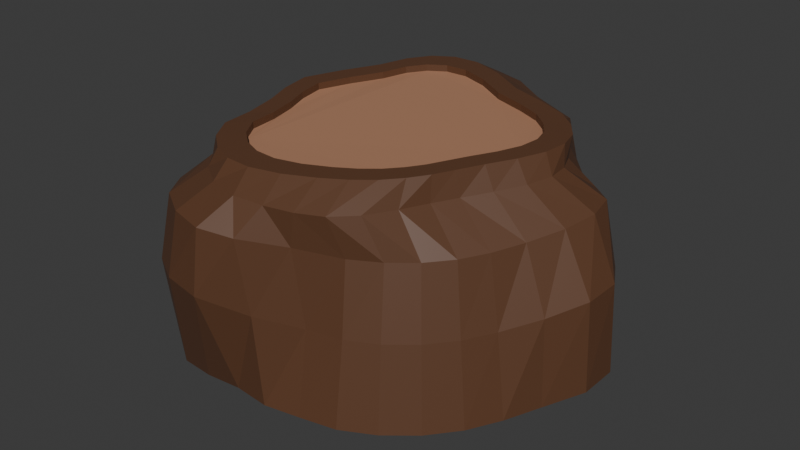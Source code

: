 # Source: treeStump.blend  (saved by Blender 4.5.90; exported with 4.5.12 LTS)
import bpy
from mathutils import Matrix  # noqa: F401  (used for matrix-valued properties, if any)

bpy.ops.wm.read_factory_settings(use_empty=True)
scene = bpy.context.scene
scene.name = 'Scene'

# ---- collections
col_collection = bpy.data.collections.new('Collection'); scene.collection.children.link(col_collection)

# ---- materials (node trees are filled in below, after node groups)
mat_material_001 = bpy.data.materials.new('Material.001')
mat_material_002 = bpy.data.materials.new('Material.002')

# ---- material node trees
mat_material_001.use_nodes = True; mat_material_001.node_tree.nodes.clear()
_N = mat_material_001.node_tree.nodes; _L = mat_material_001.node_tree.links
n0 = _N.new('ShaderNodeBsdfPrincipled'); n0.name = 'Principled BSDF'; n0.location = (-200, 100)
n0.inputs[0].default_value = (0.114, 0.04913, 0.02367, 1.0)
n1 = _N.new('ShaderNodeOutputMaterial'); n1.name = 'Material Output'; n1.location = (200, 100)
_L.new(n0.outputs[0], n1.inputs[0])
n1.is_active_output = True
mat_material_002.use_nodes = True; mat_material_002.node_tree.nodes.clear()
_N = mat_material_002.node_tree.nodes; _L = mat_material_002.node_tree.links
n0 = _N.new('ShaderNodeBsdfPrincipled'); n0.name = 'Principled BSDF'; n0.location = (-200, 100)
n0.inputs[0].default_value = (0.4458, 0.2249, 0.1315, 1.0)
n1 = _N.new('ShaderNodeOutputMaterial'); n1.name = 'Material Output'; n1.location = (200, 100)
_L.new(n0.outputs[0], n1.inputs[0])
n1.is_active_output = True

# ---- world
world_world = bpy.data.worlds.new('World'); scene.world = world_world
world_world.use_nodes = True; world_world.node_tree.nodes.clear()
_N = world_world.node_tree.nodes; _L = world_world.node_tree.links
n0 = _N.new('ShaderNodeOutputWorld'); n0.name = 'World Output'; n0.location = (200, 100)
n1 = _N.new('ShaderNodeBackground'); n1.name = 'Background'; n1.location = (-200, 100)
n1.inputs[0].default_value = (0.05088, 0.05088, 0.05088, 1.0)
_L.new(n1.outputs[0], n0.inputs[0])
n0.is_active_output = True
world_world.color = (0.05088, 0.05088, 0.05088)
world_world.sun_shadow_jitter_overblur = 0.0

# ---- meshes
me_cylinder = bpy.data.meshes.new('Cylinder')
me_cylinder.from_pydata([(0.1904, 2.383, 1.027), (0.01471, 2.158, 1.328), (0.6156, 2.336, 0.959), (0.4188, 1.915, 1.297), (0.838, 1.985, 0.8683), (0.8768, 1.627, 1.251), (1.127, 1.664, 0.8233), (1.225, 1.331, 1.234), (1.424, 1.322, 0.822), (1.412, 1.033, 1.233), (1.746, 1.048, 0.8697), (1.549, 0.7732, 1.24), (2.014, 0.7943, 0.9115), (1.648, 0.5363, 1.245), (2.083, 0.4522, 0.9015), (1.669, 0.2873, 1.242), (1.991, 0.06713, 0.859), (1.574, -0.002612, 1.228), (1.808, -0.3242, 0.8076), (1.397, -0.3073, 1.209), (1.646, -0.6707, 0.7858), (1.21, -0.5921, 1.194), (1.483, -0.9736, 0.7851), (1.07, -0.8663, 1.195), (1.265, -1.239, 0.7851), (0.9479, -1.185, 1.211), (1.0, -1.456, 0.7851), (0.795, -1.533, 1.234), (0.6919, -1.647, 0.7946), (0.5818, -1.779, 1.248), (0.2368, -1.898, 0.8616), (0.3089, -1.914, 1.254), (-0.1524, -2.248, 0.9672), (8.456e-07, -2.002, 1.265), (-0.5042, -2.389, 1.023), (-0.3389, -2.05, 1.281), (-0.91, -2.29, 1.034), (-0.7123, -1.961, 1.285), (-1.292, -2.052, 1.022), (-1.023, -1.754, 1.279), (-1.552, -1.695, 0.9802), (-1.24, -1.497, 1.273), (-1.558, -1.18, 0.8908), (-1.352, -1.135, 1.259), (-1.757, -0.6635, 0.8558), (-1.551, -0.7111, 1.254), (-2.134, -0.3101, 0.9212), (-1.772, -0.3676, 1.263), (-2.186, 0.03243, 0.9322), (-1.788, -0.08871, 1.26), (-2.034, 0.3464, 0.8956), (-1.644, 0.1463, 1.246), (-1.724, 0.6862, 0.8376), (-1.372, 0.3716, 1.224), (-1.505, 1.153, 0.8507), (-1.131, 0.857, 1.234), (-1.435, 1.654, 0.9419), (-1.015, 1.558, 1.291), (-1.198, 2.084, 1.013), (-0.8567, 1.948, 1.324), (-0.7032, 2.225, 1.04), (-0.6229, 2.161, 1.34), (-0.2783, 2.399, 1.055), (-0.3304, 2.238, 1.342), (0.1468, 2.41, 0.2467), (0.6216, 2.43, 0.2762), (0.9117, 2.201, 0.2141), (1.081, 1.758, 0.07484), (1.36, 1.365, 0.01657), (1.771, 1.104, 0.0855), (2.174, 0.808, 0.1888), (2.381, 0.4313, 0.2309), (2.349, 0.02603, 0.1969), (2.099, -0.3791, 0.09812), (1.825, -0.7583, 0.02236), (1.635, -1.093, 0.01734), (1.394, -1.386, 0.01734), (1.101, -1.627, 0.01734), (0.7568, -1.787, 0.009457), (0.3515, -1.86, -0.005142), (-0.05628, -2.185, 0.1312), (-0.551, -2.452, 0.2845), (-0.9806, -2.399, 0.3216), (-1.35, -2.184, 0.3139), (-1.589, -1.765, 0.2285), (-1.481, -1.095, 0.004654), (-1.93, -0.7507, 0.1033), (-2.426, -0.4428, 0.27), (-2.522, -0.02654, 0.2977), (-2.256, 0.3395, 0.1913), (-1.765, 0.6451, 0.01407), (-1.729, 1.263, 0.1344), (-1.688, 1.807, 0.2797), (-1.43, 2.113, 0.3138), (-1.039, 2.277, 0.2953), (-0.4671, 2.278, 0.2143), (0.808, 1.423, 1.47), (1.13, 1.289, 1.461), (1.033, -0.8031, 1.459), (0.8988, -1.014, 1.459), (-1.224, -1.453, 1.462), (-1.411, -1.161, 1.461), (-1.048, 1.823, 1.494), (-0.7981, 1.96, 1.499), (1.561, 0.3249, 1.462), (1.439, 0.01166, 1.461), (-0.0571, -1.697, 1.463), (-0.4091, -1.781, 1.462), (-1.724, 0.3388, 1.475), (-1.563, 0.7857, 1.474), (1.359, 1.097, 1.458), (0.7308, -1.215, 1.46), (-1.452, -0.7792, 1.457), (-0.4793, 1.965, 1.502), (1.276, -0.2944, 1.459), (-0.7169, -1.758, 1.461), (-1.342, 1.226, 1.478), (1.52, 0.8773, 1.46), (0.5247, -1.388, 1.462), (-1.54, -0.3735, 1.463), (-0.07445, 1.816, 1.5), (0.3597, 1.556, 1.488), (1.14, -0.5744, 1.458), (-0.982, -1.648, 1.461), (-1.228, 1.579, 1.486), (1.591, 0.6188, 1.462), (0.2709, -1.544, 1.463), (-1.658, -0.03315, 1.472), (0.6655, 1.208, 1.302), (0.9361, 1.095, 1.293), (0.8542, -0.6609, 1.292), (0.7417, -0.8383, 1.292), (-1.04, -1.206, 1.295), (-1.197, -0.9612, 1.294), (-0.8918, 1.543, 1.321), (-0.6825, 1.658, 1.326), (1.298, 0.2858, 1.295), (1.195, 0.02289, 1.294), (-0.06056, -1.411, 1.295), (-0.356, -1.482, 1.295), (-1.46, 0.2974, 1.306), (-1.324, 0.6726, 1.305), (1.128, 0.934, 1.292), (0.6007, -1.007, 1.293), (-1.232, -0.6409, 1.291), (-0.4149, 1.662, 1.328), (1.059, -0.234, 1.292), (-0.6144, -1.463, 1.294), (-1.139, 1.042, 1.308), (1.263, 0.7494, 1.293), (0.4278, -1.152, 1.295), (-1.305, -0.3004, 1.296), (-0.07513, 1.538, 1.326), (0.2892, 1.319, 1.316), (0.9444, -0.469, 1.292), (-0.8368, -1.37, 1.294), (-1.043, 1.339, 1.315), (1.322, 0.5325, 1.295), (0.2147, -1.283, 1.296), (-1.404, -0.01473, 1.303), (0.1266, 2.533, -0.8233), (0.5416, 2.519, -0.8076), (0.9175, 2.256, -0.8354), (1.292, 1.926, -0.8589), (1.609, 1.644, -0.8642), (1.803, 1.216, -0.8955), (2.142, 0.8678, -0.8612), (2.41, 0.4738, -0.8258), (2.397, 0.02138, -0.8403), (2.158, -0.4176, -0.8895), (1.978, -0.8192, -0.9041), (1.78, -1.189, -0.9041), (1.514, -1.514, -0.9041), (1.189, -1.78, -0.9041), (0.8176, -1.974, -0.9049), (0.4002, -2.055, -0.913), (-7.007e-08, -2.141, -0.9041), (-0.419, -2.103, -0.9055), (-0.8878, -2.093, -0.9591), (-1.348, -2.01, -1.019), (-1.598, -1.628, -0.9624), (-1.748, -1.165, -0.9063), (-1.928, -0.7803, -0.9076), (-2.133, -0.4175, -0.8958), (-2.4, -0.005686, -0.8547), (-2.495, 0.4902, -0.809), (-2.22, 0.8772, -0.8424), (-1.723, 1.159, -0.9097), (-1.518, 1.543, -0.8942), (-1.315, 2.005, -0.8404), (-0.9724, 2.338, -0.8075), (-0.4839, 2.475, -0.8146), (-1.402, -0.02189, 1.476), (0.217, -1.29, 1.469), (1.325, 0.5253, 1.468), (-1.041, 1.331, 1.489), (-0.8345, -1.377, 1.468), (0.9467, -0.4762, 1.465), (0.2915, 1.312, 1.49), (-0.07286, 1.53, 1.5), (-1.303, -0.3075, 1.469), (0.43, -1.159, 1.468), (1.265, 0.7423, 1.467), (-1.137, 1.035, 1.481), (-0.6121, -1.47, 1.468), (1.061, -0.2411, 1.466), (-0.4126, 1.655, 1.502), (-1.229, -0.648, 1.464), (0.603, -1.014, 1.467), (1.13, 0.9269, 1.465), (-1.322, 0.6654, 1.478), (-1.458, 0.2903, 1.479), (-0.3538, -1.489, 1.468), (-0.0583, -1.418, 1.469), (1.197, 0.01572, 1.467), (1.3, 0.2787, 1.468), (-0.6802, 1.651, 1.5), (-0.8896, 1.536, 1.495), (-1.195, -0.9683, 1.467), (-1.038, -1.213, 1.468), (0.744, -0.8454, 1.466), (0.8564, -0.6681, 1.465), (0.9384, 1.088, 1.467), (0.6678, 1.201, 1.475), (-1.403, -0.01863, 1.397), (-1.459, 0.2935, 1.4), (-1.042, 1.335, 1.41), (-0.8906, 1.54, 1.416), (-0.8356, -1.374, 1.389), (-1.039, -1.21, 1.389), (0.2904, 1.315, 1.411), (0.6667, 1.204, 1.396), (0.429, -1.156, 1.389), (0.216, -1.287, 1.39), (1.324, 0.5286, 1.389), (1.299, 0.2819, 1.39), (0.8554, -0.6648, 1.386), (0.7429, -0.8422, 1.387), (-0.05933, -1.415, 1.39), (-0.6131, -1.467, 1.389), (1.06, -0.2379, 1.387), (0.9456, -0.4729, 1.386), (-0.07389, 1.534, 1.421), (0.602, -1.011, 1.388), (-1.138, 1.038, 1.402), (-1.304, -0.3043, 1.39), (1.264, 0.7455, 1.388), (-0.3548, -1.486, 1.389), (1.196, 0.01898, 1.388), (-0.6813, 1.654, 1.421), (-0.4136, 1.658, 1.423), (-1.196, -0.9651, 1.388), (-1.23, -0.6448, 1.385), (1.129, 0.9301, 1.386), (-1.323, 0.6687, 1.399), (0.9374, 1.091, 1.388), (-1.403, -0.01863, 1.397), (-1.459, 0.2935, 1.4), (-1.042, 1.335, 1.41), (-0.8906, 1.54, 1.416), (-0.8356, -1.374, 1.389), (-1.039, -1.21, 1.389), (0.2904, 1.315, 1.411), (0.6667, 1.204, 1.396), (0.429, -1.156, 1.389), (0.216, -1.287, 1.39), (1.324, 0.5286, 1.389), (1.299, 0.2819, 1.39), (0.8554, -0.6648, 1.386), (0.7429, -0.8422, 1.387), (-0.05933, -1.415, 1.39), (-0.6131, -1.467, 1.389), (1.06, -0.2379, 1.387), (0.9456, -0.4729, 1.386), (-0.07389, 1.534, 1.421), (0.602, -1.011, 1.388), (-1.138, 1.038, 1.402), (-1.304, -0.3043, 1.39), (1.264, 0.7455, 1.388), (-0.3548, -1.486, 1.389), (1.196, 0.01898, 1.388), (-0.6813, 1.654, 1.421), (-0.4136, 1.658, 1.423), (-1.196, -0.9651, 1.388), (-1.23, -0.6448, 1.385), (1.129, 0.9301, 1.386), (-1.323, 0.6687, 1.399), (0.9374, 1.091, 1.388)], [], [(0, 1, 3, 2), (2, 3, 5, 4), (4, 5, 7, 6), (6, 7, 9, 8), (8, 9, 11, 10), (10, 11, 13, 12), (12, 13, 15, 14), (14, 15, 17, 16), (16, 17, 19, 18), (18, 19, 21, 20), (20, 21, 23, 22), (22, 23, 25, 24), (24, 25, 27, 26), (26, 27, 29, 28), (28, 29, 31, 30), (30, 31, 33, 32), (32, 33, 35, 34), (34, 35, 37, 36), (36, 37, 39, 38), (38, 39, 41, 40), (40, 41, 43, 42), (42, 43, 45, 44), (44, 45, 47, 46), (46, 47, 49, 48), (48, 49, 51, 50), (50, 51, 53, 52), (52, 53, 55, 54), (54, 55, 57, 56), (56, 57, 59, 58), (58, 59, 61, 60), (60, 61, 63, 62), (62, 63, 1, 0), (14, 16, 72, 71), (67, 68, 164, 163), (32, 34, 81, 80), (50, 52, 90, 89), (6, 8, 68, 67), (24, 26, 77, 76), (42, 44, 86, 85), (60, 62, 95, 94), (16, 18, 73, 72), (34, 36, 82, 81), (52, 54, 91, 90), (8, 10, 69, 68), (26, 28, 78, 77), (44, 46, 87, 86), (0, 2, 65, 64), (62, 0, 64, 95), (18, 20, 74, 73), (36, 38, 83, 82), (54, 56, 92, 91), (10, 12, 70, 69), (28, 30, 79, 78), (46, 48, 88, 87), (2, 4, 66, 65), (20, 22, 75, 74), (38, 40, 84, 83), (56, 58, 93, 92), (12, 14, 71, 70), (30, 32, 80, 79), (48, 50, 89, 88), (4, 6, 67, 66), (22, 24, 76, 75), (40, 42, 85, 84), (58, 60, 94, 93), (51, 49, 127, 108), (33, 31, 126, 106), (15, 13, 125, 104), (59, 57, 124, 102), (41, 39, 123, 100), (23, 21, 122, 98), (5, 3, 121, 96), (49, 47, 119, 127), (31, 29, 118, 126), (13, 11, 117, 125), (57, 55, 116, 124), (39, 37, 115, 123), (21, 19, 114, 122), (1, 63, 113, 120), (3, 1, 120, 121), (47, 45, 112, 119), (29, 27, 111, 118), (11, 9, 110, 117), (55, 53, 109, 116), (37, 35, 107, 115), (19, 17, 105, 114), (63, 61, 103, 113), (45, 43, 101, 112), (27, 25, 99, 111), (9, 7, 97, 110), (53, 51, 108, 109), (35, 33, 106, 107), (17, 15, 104, 105), (61, 59, 102, 103), (43, 41, 100, 101), (25, 23, 98, 99), (7, 5, 96, 97), (213, 193, 158, 138), (214, 215, 136, 137), (199, 206, 145, 152), (220, 221, 130, 131), (210, 211, 140, 141), (209, 222, 129, 142), (198, 199, 152, 153), (211, 192, 159, 140), (212, 213, 138, 139), (197, 205, 146, 154), (196, 204, 147, 155), (195, 203, 148, 156), (217, 195, 156, 134), (203, 210, 141, 148), (218, 219, 132, 133), (223, 198, 153, 128), (202, 209, 142, 149), (219, 196, 155, 132), (222, 223, 128, 129), (192, 200, 151, 159), (221, 197, 154, 130), (205, 214, 137, 146), (204, 212, 139, 147), (206, 216, 135, 145), (201, 208, 143, 150), (194, 202, 149, 157), (122, 114, 205, 197), (193, 201, 150, 158), (134, 156, 226, 227), (207, 218, 133, 144), (110, 97, 222, 209), (216, 217, 134, 135), (112, 101, 218, 207), (109, 108, 211, 210), (124, 116, 203, 195), (123, 115, 204, 196), (96, 121, 198, 223), (111, 99, 220, 208), (126, 118, 201, 193), (125, 117, 202, 194), (115, 107, 212, 204), (127, 119, 200, 192), (114, 105, 214, 205), (113, 103, 216, 206), (98, 122, 197, 221), (200, 207, 144, 151), (118, 111, 208, 201), (100, 123, 196, 219), (116, 109, 210, 203), (97, 96, 223, 222), (101, 100, 219, 218), (99, 98, 221, 220), (102, 124, 195, 217), (117, 110, 209, 202), (119, 112, 207, 200), (215, 194, 157, 136), (108, 127, 192, 211), (103, 102, 217, 216), (106, 126, 193, 213), (104, 125, 194, 215), (208, 220, 131, 143), (120, 113, 206, 199), (121, 120, 199, 198), (105, 104, 215, 214), (160, 161, 162, 163, 164, 165, 166, 167, 168, 169, 170, 171, 172, 173, 174, 175, 176, 177, 178, 179, 180, 181, 182, 183, 184, 185, 186, 187, 188, 189, 190, 191), (94, 95, 191, 190), (81, 82, 178, 177), (68, 69, 165, 164), (95, 64, 160, 191), (82, 83, 179, 178), (69, 70, 166, 165), (83, 84, 180, 179), (70, 71, 167, 166), (84, 85, 181, 180), (71, 72, 168, 167), (85, 86, 182, 181), (72, 73, 169, 168), (86, 87, 183, 182), (73, 74, 170, 169), (87, 88, 184, 183), (74, 75, 171, 170), (88, 89, 185, 184), (75, 76, 172, 171), (89, 90, 186, 185), (76, 77, 173, 172), (90, 91, 187, 186), (77, 78, 174, 173), (64, 65, 161, 160), (91, 92, 188, 187), (78, 79, 175, 174), (65, 66, 162, 161), (92, 93, 189, 188), (79, 80, 176, 175), (66, 67, 163, 162), (93, 94, 190, 189), (80, 81, 177, 176), (107, 106, 213, 212), (135, 134, 227, 249), (130, 154, 241, 236), (132, 155, 228, 229), (157, 149, 246, 234), (128, 153, 230, 231), (147, 139, 247, 239), (158, 150, 232, 233), (146, 137, 248, 240), (136, 157, 234, 235), (145, 135, 249, 250), (131, 130, 236, 237), (137, 136, 235, 248), (144, 133, 251, 252), (141, 140, 225, 254), (149, 142, 253, 246), (138, 158, 233, 238), (133, 132, 229, 251), (148, 141, 254, 244), (155, 147, 239, 228), (129, 128, 231, 255), (152, 145, 250, 242), (154, 146, 240, 241), (151, 144, 252, 245), (153, 152, 242, 230), (143, 131, 237, 243), (150, 143, 243, 232), (142, 129, 255, 253), (156, 148, 244, 226), (140, 159, 224, 225), (139, 138, 238, 247), (159, 151, 245, 224), (256, 277, 284, 283, 261, 260, 271, 279, 270, 265, 264, 275, 269, 268, 273, 272, 280, 267, 266, 278, 285, 287, 263, 262, 274, 282, 281, 259, 258, 276, 286, 257)])
me_cylinder.polygons.foreach_set('material_index', [0, 0, 0, 0, 0, 0, 0, 0, 0, 0, 0, 0, 0, 0, 0, 0, 0, 0, 0, 0, 0, 0, 0, 0, 0, 0, 0, 0, 0, 0, 0, 0, 0, 0, 0, 0, 0, 0, 0, 0, 0, 0, 0, 0, 0, 0, 0, 0, 0, 0, 0, 0, 0, 0, 0, 0, 0, 0, 0, 0, 0, 0, 0, 0, 0, 0, 0, 0, 0, 0, 0, 0, 0, 0, 0, 0, 0, 0, 0, 0, 0, 0, 0, 0, 0, 0, 0, 0, 0, 0, 0, 0, 0, 0, 0, 0, 0, 0, 0, 0, 0, 0, 0, 0, 0, 0, 0, 0, 0, 0, 0, 0, 0, 0, 0, 0, 0, 0, 0, 0, 0, 0, 0, 0, 0, 0, 0, 0, 0, 0, 0, 0, 0, 0, 0, 0, 0, 0, 0, 0, 0, 0, 0, 0, 0, 0, 0, 0, 0, 0, 0, 0, 0, 0, 0, 0, 0, 0, 0, 0, 0, 0, 0, 0, 0, 0, 0, 0, 0, 0, 0, 0, 0, 0, 0, 0, 0, 0, 0, 0, 0, 0, 0, 0, 0, 0, 0, 0, 0, 0, 0, 0, 0, 0, 0, 0, 0, 0, 0, 0, 0, 0, 0, 0, 0, 0, 0, 0, 0, 0, 0, 0, 0, 0, 0, 0, 0, 0, 0, 0, 0, 0, 0, 0, 0, 1])
_uv = me_cylinder.uv_layers.new(name='UVMap')
_uv.uv.foreach_set('vector', [1.0, 0.5, 1.0, 1.0, 0.9688, 1.0, 0.9688, 0.5, 0.9688, 0.5, 0.9688, 1.0, 0.9375, 1.0, 0.9375, 0.5, 0.9375, 0.5, 0.9375, 1.0, 0.9062, 1.0, 0.9062, 0.5, 0.9062, 0.5, 0.9062, 1.0, 0.875, 1.0, 0.875, 0.5, 0.875, 0.5, 0.875, 1.0, 0.8438, 1.0, 0.8438, 0.5, 0.8438, 0.5, 0.8438, 1.0, 0.8125, 1.0, 0.8125, 0.5, 0.8125, 0.5, 0.8125, 1.0, 0.7812, 1.0, 0.7812, 0.5, 0.7812, 0.5, 0.7812, 1.0, 0.75, 1.0, 0.75, 0.5, 0.75, 0.5, 0.75, 1.0, 0.7188, 1.0, 0.7188, 0.5, 0.7188, 0.5, 0.7188, 1.0, 0.6875, 1.0, 0.6875, 0.5, 0.6875, 0.5, 0.6875, 1.0, 0.6562, 1.0, 0.6562, 0.5, 0.6562, 0.5, 0.6562, 1.0, 0.625, 1.0, 0.625, 0.5, 0.625, 0.5, 0.625, 1.0, 0.5938, 1.0, 0.5938, 0.5, 0.5938, 0.5, 0.5938, 1.0, 0.5625, 1.0, 0.5625, 0.5, 0.5625, 0.5, 0.5625, 1.0, 0.5312, 1.0, 0.5312, 0.5, 0.5312, 0.5, 0.5312, 1.0, 0.5, 1.0, 0.5, 0.5, 0.5, 0.5, 0.5, 1.0, 0.4688, 1.0, 0.4688, 0.5, 0.4688, 0.5, 0.4688, 1.0, 0.4375, 1.0, 0.4375, 0.5, 0.4375, 0.5, 0.4375, 1.0, 0.4062, 1.0, 0.4062, 0.5, 0.4062, 0.5, 0.4062, 1.0, 0.375, 1.0, 0.375, 0.5, 0.375, 0.5, 0.375, 1.0, 0.3438, 1.0, 0.3438, 0.5, 0.3438, 0.5, 0.3438, 1.0, 0.3125, 1.0, 0.3125, 0.5, 0.3125, 0.5, 0.3125, 1.0, 0.2812, 1.0, 0.2812, 0.5, 0.2812, 0.5, 0.2812, 1.0, 0.25, 1.0, 0.25, 0.5, 0.25, 0.5, 0.25, 1.0, 0.2188, 1.0, 0.2188, 0.5, 0.2188, 0.5, 0.2188, 1.0, 0.1875, 1.0, 0.1875, 0.5, 0.1875, 0.5, 0.1875, 1.0, 0.1562, 1.0, 0.1562, 0.5, 0.1562, 0.5, 0.1562, 1.0, 0.125, 1.0, 0.125, 0.5, 0.125, 0.5, 0.125, 1.0, 0.09375, 1.0, 0.09375, 0.5, 0.09375, 0.5, 0.09375, 1.0, 0.0625, 1.0, 0.0625, 0.5, 0.0625, 0.5, 0.0625, 1.0, 0.03125, 1.0, 0.03125, 0.5, 0.03125, 0.5, 0.03125, 1.0, 0.0, 1.0, 0.0, 0.5, 0.7812, 0.5, 0.75, 0.5, 0.75, 0.5, 0.7812, 0.5, 0.9062, 0.5, 0.875, 0.5, 0.875, 0.5, 0.9062, 0.5, 0.5, 0.5, 0.4688, 0.5, 0.4688, 0.5, 0.5, 0.5, 0.2188, 0.5, 0.1875, 0.5, 0.1875, 0.5, 0.2188, 0.5, 0.9062, 0.5, 0.875, 0.5, 0.875, 0.5, 0.9062, 0.5, 0.625, 0.5, 0.5938, 0.5, 0.5938, 0.5, 0.625, 0.5, 0.3438, 0.5, 0.3125, 0.5, 0.3125, 0.5, 0.3438, 0.5, 0.0625, 0.5, 0.03125, 0.5, 0.03125, 0.5, 0.0625, 0.5, 0.75, 0.5, 0.7188, 0.5, 0.7188, 0.5, 0.75, 0.5, 0.4688, 0.5, 0.4375, 0.5, 0.4375, 0.5, 0.4688, 0.5, 0.1875, 0.5, 0.1562, 0.5, 0.1562, 0.5, 0.1875, 0.5, 0.875, 0.5, 0.8438, 0.5, 0.8438, 0.5, 0.875, 0.5, 0.5938, 0.5, 0.5625, 0.5, 0.5625, 0.5, 0.5938, 0.5, 0.3125, 0.5, 0.2812, 0.5, 0.2812, 0.5, 0.3125, 0.5, 1.0, 0.5, 0.9688, 0.5, 0.9688, 0.5, 1.0, 0.5, 0.03125, 0.5, 0.0, 0.5, 0.0, 0.5, 0.03125, 0.5, 0.7188, 0.5, 0.6875, 0.5, 0.6875, 0.5, 0.7188, 0.5, 0.4375, 0.5, 0.4062, 0.5, 0.4062, 0.5, 0.4375, 0.5, 0.1562, 0.5, 0.125, 0.5, 0.125, 0.5, 0.1562, 0.5, 0.8438, 0.5, 0.8125, 0.5, 0.8125, 0.5, 0.8438, 0.5, 0.5625, 0.5, 0.5312, 0.5, 0.5312, 0.5, 0.5625, 0.5, 0.2812, 0.5, 0.25, 0.5, 0.25, 0.5, 0.2812, 0.5, 0.9688, 0.5, 0.9375, 0.5, 0.9375, 0.5, 0.9688, 0.5, 0.6875, 0.5, 0.6562, 0.5, 0.6562, 0.5, 0.6875, 0.5, 0.4062, 0.5, 0.375, 0.5, 0.375, 0.5, 0.4062, 0.5, 0.125, 0.5, 0.09375, 0.5, 0.09375, 0.5, 0.125, 0.5, 0.8125, 0.5, 0.7812, 0.5, 0.7812, 0.5, 0.8125, 0.5, 0.5312, 0.5, 0.5, 0.5, 0.5, 0.5, 0.5312, 0.5, 0.25, 0.5, 0.2188, 0.5, 0.2188, 0.5, 0.25, 0.5, 0.9375, 0.5, 0.9062, 0.5, 0.9062, 0.5, 0.9375, 0.5, 0.6562, 0.5, 0.625, 0.5, 0.625, 0.5, 0.6562, 0.5, 0.375, 0.5, 0.3438, 0.5, 0.3438, 0.5, 0.375, 0.5, 0.09375, 0.5, 0.0625, 0.5, 0.0625, 0.5, 0.09375, 0.5, 0.2188, 1.0, 0.25, 1.0, 0.25, 1.0, 0.2188, 1.0, 0.5, 1.0, 0.5312, 1.0, 0.5312, 1.0, 0.5, 1.0, 0.7812, 1.0, 0.8125, 1.0, 0.8125, 1.0, 0.7812, 1.0, 0.09375, 1.0, 0.125, 1.0, 0.125, 1.0, 0.09375, 1.0, 0.375, 1.0, 0.4062, 1.0, 0.4062, 1.0, 0.375, 1.0, 0.6562, 1.0, 0.6875, 1.0, 0.6875, 1.0, 0.6562, 1.0, 0.9375, 1.0, 0.9688, 1.0, 0.9688, 1.0, 0.9375, 1.0, 0.25, 1.0, 0.2812, 1.0, 0.2812, 1.0, 0.25, 1.0, 0.5312, 1.0, 0.5625, 1.0, 0.5625, 1.0, 0.5312, 1.0, 0.8125, 1.0, 0.8438, 1.0, 0.8438, 1.0, 0.8125, 1.0, 0.125, 1.0, 0.1562, 1.0, 0.1562, 1.0, 0.125, 1.0, 0.4062, 1.0, 0.4375, 1.0, 0.4375, 1.0, 0.4062, 1.0, 0.6875, 1.0, 0.7188, 1.0, 0.7188, 1.0, 0.6875, 1.0, 0.0, 1.0, 0.03125, 1.0, 0.03125, 1.0, 0.0, 1.0, 0.9688, 1.0, 1.0, 1.0, 1.0, 1.0, 0.9688, 1.0, 0.2812, 1.0, 0.3125, 1.0, 0.3125, 1.0, 0.2812, 1.0, 0.5625, 1.0, 0.5938, 1.0, 0.5938, 1.0, 0.5625, 1.0, 0.8438, 1.0, 0.875, 1.0, 0.875, 1.0, 0.8438, 1.0, 0.1562, 1.0, 0.1875, 1.0, 0.1875, 1.0, 0.1562, 1.0, 0.4375, 1.0, 0.4688, 1.0, 0.4688, 1.0, 0.4375, 1.0, 0.7188, 1.0, 0.75, 1.0, 0.75, 1.0, 0.7188, 1.0, 0.03125, 1.0, 0.0625, 1.0, 0.0625, 1.0, 0.03125, 1.0, 0.3125, 1.0, 0.3438, 1.0, 0.3438, 1.0, 0.3125, 1.0, 0.5938, 1.0, 0.625, 1.0, 0.625, 1.0, 0.5938, 1.0, 0.875, 1.0, 0.9062, 1.0, 0.9062, 1.0, 0.875, 1.0, 0.1875, 1.0, 0.2188, 1.0, 0.2188, 1.0, 0.1875, 1.0, 0.4688, 1.0, 0.5, 1.0, 0.5, 1.0, 0.4688, 1.0, 0.75, 1.0, 0.7812, 1.0, 0.7812, 1.0, 0.75, 1.0, 0.0625, 1.0, 0.09375, 1.0, 0.09375, 1.0, 0.0625, 1.0, 0.3438, 1.0, 0.375, 1.0, 0.375, 1.0, 0.3438, 1.0, 0.625, 1.0, 0.6562, 1.0, 0.6562, 1.0, 0.625, 1.0, 0.9062, 1.0, 0.9375, 1.0, 0.9375, 1.0, 0.9062, 1.0, 0.5, 1.0, 0.5312, 1.0, 0.5312, 1.0, 0.5, 1.0, 0.75, 1.0, 0.7812, 1.0, 0.7812, 1.0, 0.75, 1.0, 0.0, 1.0, 0.03125, 1.0, 0.03125, 1.0, 0.0, 1.0, 0.625, 1.0, 0.6562, 1.0, 0.6562, 1.0, 0.625, 1.0, 0.1875, 1.0, 0.2188, 1.0, 0.2188, 1.0, 0.1875, 1.0, 0.875, 1.0, 0.9062, 1.0, 0.9062, 1.0, 0.875, 1.0, 0.9688, 1.0, 1.0, 1.0, 1.0, 1.0, 0.9688, 1.0, 0.2188, 1.0, 0.25, 1.0, 0.25, 1.0, 0.2188, 1.0, 0.4688, 1.0, 0.5, 1.0, 0.5, 1.0, 0.4688, 1.0, 0.6875, 1.0, 0.7188, 1.0, 0.7188, 1.0, 0.6875, 1.0, 0.4062, 1.0, 0.4375, 1.0, 0.4375, 1.0, 0.4062, 1.0, 0.125, 1.0, 0.1562, 1.0, 0.1562, 1.0, 0.125, 1.0, 0.09375, 1.0, 0.125, 1.0, 0.125, 1.0, 0.09375, 1.0, 0.1562, 1.0, 0.1875, 1.0, 0.1875, 1.0, 0.1562, 1.0, 0.3438, 1.0, 0.375, 1.0, 0.375, 1.0, 0.3438, 1.0, 0.9375, 1.0, 0.9688, 1.0, 0.9688, 1.0, 0.9375, 1.0, 0.8438, 1.0, 0.875, 1.0, 0.875, 1.0, 0.8438, 1.0, 0.375, 1.0, 0.4062, 1.0, 0.4062, 1.0, 0.375, 1.0, 0.9062, 1.0, 0.9375, 1.0, 0.9375, 1.0, 0.9062, 1.0, 0.25, 1.0, 0.2812, 1.0, 0.2812, 1.0, 0.25, 1.0, 0.6562, 1.0, 0.6875, 1.0, 0.6875, 1.0, 0.6562, 1.0, 0.7188, 1.0, 0.75, 1.0, 0.75, 1.0, 0.7188, 1.0, 0.4375, 1.0, 0.4688, 1.0, 0.4688, 1.0, 0.4375, 1.0, 0.03125, 1.0, 0.0625, 1.0, 0.0625, 1.0, 0.03125, 1.0, 0.5625, 1.0, 0.5938, 1.0, 0.5938, 1.0, 0.5625, 1.0, 0.8125, 1.0, 0.8438, 1.0, 0.8438, 1.0, 0.8125, 1.0, 0.6875, 1.0, 0.7188, 1.0, 0.7188, 1.0, 0.6875, 1.0, 0.5312, 1.0, 0.5625, 1.0, 0.5625, 1.0, 0.5312, 1.0, 0.09375, 1.0, 0.125, 1.0, 0.125, 1.0, 0.09375, 1.0, 0.3125, 1.0, 0.3438, 1.0, 0.3438, 1.0, 0.3125, 1.0, 0.875, 1.0, 0.9062, 1.0, 0.9062, 1.0, 0.875, 1.0, 0.0625, 1.0, 0.09375, 1.0, 0.09375, 1.0, 0.0625, 1.0, 0.3125, 1.0, 0.3438, 1.0, 0.3438, 1.0, 0.3125, 1.0, 0.1875, 1.0, 0.2188, 1.0, 0.2188, 1.0, 0.1875, 1.0, 0.125, 1.0, 0.1562, 1.0, 0.1562, 1.0, 0.125, 1.0, 0.4062, 1.0, 0.4375, 1.0, 0.4375, 1.0, 0.4062, 1.0, 0.9375, 1.0, 0.9688, 1.0, 0.9688, 1.0, 0.9375, 1.0, 0.5938, 1.0, 0.625, 1.0, 0.625, 1.0, 0.5938, 1.0, 0.5312, 1.0, 0.5625, 1.0, 0.5625, 1.0, 0.5312, 1.0, 0.8125, 1.0, 0.8438, 1.0, 0.8438, 1.0, 0.8125, 1.0, 0.4375, 1.0, 0.4688, 1.0, 0.4688, 1.0, 0.4375, 1.0, 0.25, 1.0, 0.2812, 1.0, 0.2812, 1.0, 0.25, 1.0, 0.7188, 1.0, 0.75, 1.0, 0.75, 1.0, 0.7188, 1.0, 0.03125, 1.0, 0.0625, 1.0, 0.0625, 1.0, 0.03125, 1.0, 0.6562, 1.0, 0.6875, 1.0, 0.6875, 1.0, 0.6562, 1.0, 0.2812, 1.0, 0.3125, 1.0, 0.3125, 1.0, 0.2812, 1.0, 0.5625, 1.0, 0.5938, 1.0, 0.5938, 1.0, 0.5625, 1.0, 0.375, 1.0, 0.4062, 1.0, 0.4062, 1.0, 0.375, 1.0, 0.1562, 1.0, 0.1875, 1.0, 0.1875, 1.0, 0.1562, 1.0, 0.9062, 1.0, 0.9375, 1.0, 0.9375, 1.0, 0.9062, 1.0, 0.3438, 1.0, 0.375, 1.0, 0.375, 1.0, 0.3438, 1.0, 0.625, 1.0, 0.6562, 1.0, 0.6562, 1.0, 0.625, 1.0, 0.09375, 1.0, 0.125, 1.0, 0.125, 1.0, 0.09375, 1.0, 0.8438, 1.0, 0.875, 1.0, 0.875, 1.0, 0.8438, 1.0, 0.2812, 1.0, 0.3125, 1.0, 0.3125, 1.0, 0.2812, 1.0, 0.7812, 1.0, 0.8125, 1.0, 0.8125, 1.0, 0.7812, 1.0, 0.2188, 1.0, 0.25, 1.0, 0.25, 1.0, 0.2188, 1.0, 0.0625, 1.0, 0.09375, 1.0, 0.09375, 1.0, 0.0625, 1.0, 0.5, 1.0, 0.5312, 1.0, 0.5312, 1.0, 0.5, 1.0, 0.7812, 1.0, 0.8125, 1.0, 0.8125, 1.0, 0.7812, 1.0, 0.5938, 1.0, 0.625, 1.0, 0.625, 1.0, 0.5938, 1.0, 0.0, 1.0, 0.03125, 1.0, 0.03125, 1.0, 0.0, 1.0, 0.9688, 1.0, 1.0, 1.0, 1.0, 1.0, 0.9688, 1.0, 0.75, 1.0, 0.7812, 1.0, 0.7812, 1.0, 0.75, 1.0, 0.75, 0.49, 0.7968, 0.4854, 0.8418, 0.4717, 0.8833, 0.4496, 0.9197, 0.4197, 0.9496, 0.3833, 0.9717, 0.3418, 0.9854, 0.2968, 0.99, 0.25, 0.9854, 0.2032, 0.9717, 0.1582, 0.9496, 0.1167, 0.9197, 0.08029, 0.8833, 0.05045, 0.8418, 0.02827, 0.7968, 0.01461, 0.75, 0.01, 0.7032, 0.01461, 0.6582, 0.02827, 0.6167, 0.05045, 0.5803, 0.08029, 0.5504, 0.1167, 0.5283, 0.1582, 0.5146, 0.2032, 0.51, 0.25, 0.5146, 0.2968, 0.5283, 0.3418, 0.5504, 0.3833, 0.5803, 0.4197, 0.6167, 0.4496, 0.6582, 0.4717, 0.7032, 0.4854, 0.0625, 0.5, 0.03125, 0.5, 0.03125, 0.5, 0.0625, 0.5, 0.4688, 0.5, 0.4375, 0.5, 0.4375, 0.5, 0.4688, 0.5, 0.875, 0.5, 0.8438, 0.5, 0.8438, 0.5, 0.875, 0.5, 0.03125, 0.5, 0.0, 0.5, 0.0, 0.5, 0.03125, 0.5, 0.4375, 0.5, 0.4062, 0.5, 0.4062, 0.5, 0.4375, 0.5, 0.8438, 0.5, 0.8125, 0.5, 0.8125, 0.5, 0.8438, 0.5, 0.4062, 0.5, 0.375, 0.5, 0.375, 0.5, 0.4062, 0.5, 0.8125, 0.5, 0.7812, 0.5, 0.7812, 0.5, 0.8125, 0.5, 0.375, 0.5, 0.3438, 0.5, 0.3438, 0.5, 0.375, 0.5, 0.7812, 0.5, 0.75, 0.5, 0.75, 0.5, 0.7812, 0.5, 0.3438, 0.5, 0.3125, 0.5, 0.3125, 0.5, 0.3438, 0.5, 0.75, 0.5, 0.7188, 0.5, 0.7188, 0.5, 0.75, 0.5, 0.3125, 0.5, 0.2812, 0.5, 0.2812, 0.5, 0.3125, 0.5, 0.7188, 0.5, 0.6875, 0.5, 0.6875, 0.5, 0.7188, 0.5, 0.2812, 0.5, 0.25, 0.5, 0.25, 0.5, 0.2812, 0.5, 0.6875, 0.5, 0.6562, 0.5, 0.6562, 0.5, 0.6875, 0.5, 0.25, 0.5, 0.2188, 0.5, 0.2188, 0.5, 0.25, 0.5, 0.6562, 0.5, 0.625, 0.5, 0.625, 0.5, 0.6562, 0.5, 0.2188, 0.5, 0.1875, 0.5, 0.1875, 0.5, 0.2188, 0.5, 0.625, 0.5, 0.5938, 0.5, 0.5938, 0.5, 0.625, 0.5, 0.1875, 0.5, 0.1562, 0.5, 0.1562, 0.5, 0.1875, 0.5, 0.5938, 0.5, 0.5625, 0.5, 0.5625, 0.5, 0.5938, 0.5, 1.0, 0.5, 0.9688, 0.5, 0.9688, 0.5, 1.0, 0.5, 0.1562, 0.5, 0.125, 0.5, 0.125, 0.5, 0.1562, 0.5, 0.5625, 0.5, 0.5312, 0.5, 0.5312, 0.5, 0.5625, 0.5, 0.9688, 0.5, 0.9375, 0.5, 0.9375, 0.5, 0.9688, 0.5, 0.125, 0.5, 0.09375, 0.5, 0.09375, 0.5, 0.125, 0.5, 0.5312, 0.5, 0.5, 0.5, 0.5, 0.5, 0.5312, 0.5, 0.9375, 0.5, 0.9062, 0.5, 0.9062, 0.5, 0.9375, 0.5, 0.09375, 0.5, 0.0625, 0.5, 0.0625, 0.5, 0.09375, 0.5, 0.5, 0.5, 0.4688, 0.5, 0.4688, 0.5, 0.5, 0.5, 0.4688, 1.0, 0.5, 1.0, 0.5, 1.0, 0.4688, 1.0, 0.0625, 1.0, 0.09375, 1.0, 0.09375, 1.0, 0.0625, 1.0, 0.6562, 1.0, 0.6875, 1.0, 0.6875, 1.0, 0.6562, 1.0, 0.375, 1.0, 0.4062, 1.0, 0.4062, 1.0, 0.375, 1.0, 0.8125, 1.0, 0.8438, 1.0, 0.8438, 1.0, 0.8125, 1.0, 0.9375, 1.0, 0.9688, 1.0, 0.9688, 1.0, 0.9375, 1.0, 0.4375, 1.0, 0.4688, 1.0, 0.4688, 1.0, 0.4375, 1.0, 0.5312, 1.0, 0.5625, 1.0, 0.5625, 1.0, 0.5312, 1.0, 0.7188, 1.0, 0.75, 1.0, 0.75, 1.0, 0.7188, 1.0, 0.7812, 1.0, 0.8125, 1.0, 0.8125, 1.0, 0.7812, 1.0, 0.03125, 1.0, 0.0625, 1.0, 0.0625, 1.0, 0.03125, 1.0, 0.625, 1.0, 0.6562, 1.0, 0.6562, 1.0, 0.625, 1.0, 0.75, 1.0, 0.7812, 1.0, 0.7812, 1.0, 0.75, 1.0, 0.3125, 1.0, 0.3438, 1.0, 0.3438, 1.0, 0.3125, 1.0, 0.1875, 1.0, 0.2188, 1.0, 0.2188, 1.0, 0.1875, 1.0, 0.8438, 1.0, 0.875, 1.0, 0.875, 1.0, 0.8438, 1.0, 0.5, 1.0, 0.5312, 1.0, 0.5312, 1.0, 0.5, 1.0, 0.3438, 1.0, 0.375, 1.0, 0.375, 1.0, 0.3438, 1.0, 0.1562, 1.0, 0.1875, 1.0, 0.1875, 1.0, 0.1562, 1.0, 0.4062, 1.0, 0.4375, 1.0, 0.4375, 1.0, 0.4062, 1.0, 0.9062, 1.0, 0.9375, 1.0, 0.9375, 1.0, 0.9062, 1.0, 0.0, 1.0, 0.03125, 1.0, 0.03125, 1.0, 0.0, 1.0, 0.6875, 1.0, 0.7188, 1.0, 0.7188, 1.0, 0.6875, 1.0, 0.2812, 1.0, 0.3125, 1.0, 0.3125, 1.0, 0.2812, 1.0, 0.9688, 1.0, 1.0, 1.0, 1.0, 1.0, 0.9688, 1.0, 0.5938, 1.0, 0.625, 1.0, 0.625, 1.0, 0.5938, 1.0, 0.5625, 1.0, 0.5938, 1.0, 0.5938, 1.0, 0.5625, 1.0, 0.875, 1.0, 0.9062, 1.0, 0.9062, 1.0, 0.875, 1.0, 0.125, 1.0, 0.1562, 1.0, 0.1562, 1.0, 0.125, 1.0, 0.2188, 1.0, 0.25, 1.0, 0.25, 1.0, 0.2188, 1.0, 0.4688, 1.0, 0.5, 1.0, 0.5, 1.0, 0.4688, 1.0, 0.25, 1.0, 0.2812, 1.0, 0.2812, 1.0, 0.25, 1.0, 0.25, 1.0, 0.2812, 1.0, 0.3125, 1.0, 0.3438, 1.0, 0.375, 1.0, 0.4062, 1.0, 0.4375, 1.0, 0.4688, 1.0, 0.5, 1.0, 0.5312, 1.0, 0.5625, 1.0, 0.5938, 1.0, 0.625, 1.0, 0.6562, 1.0, 0.6875, 1.0, 0.7188, 1.0, 0.75, 1.0, 0.7812, 1.0, 0.8125, 1.0, 0.8438, 1.0, 0.875, 1.0, 0.9062, 1.0, 0.9375, 1.0, 0.9688, 1.0, 1.0, 1.0, 0.03125, 1.0, 0.0625, 1.0, 0.09375, 1.0, 0.125, 1.0, 0.1562, 1.0, 0.1875, 1.0, 0.2188, 1.0])
me_cylinder.materials.append(mat_material_001)
me_cylinder.materials.append(mat_material_002)
me_cylinder.update()

# ---- objects
ob_cylinder = bpy.data.objects.new('Cylinder', me_cylinder)

# ---- transforms, parenting, visibility, modifiers, constraints
ob_cylinder.location = (0.0, 0.0, 0.0)

# ---- collection membership
col_collection.objects.link(ob_cylinder)

# ---- scene / render settings (as saved in the file)
scene.frame_start = 1; scene.frame_end = 250; scene.frame_set(1)
scene.render.engine = 'BLENDER_EEVEE_NEXT'
bpy.context.view_layer.update()

# ---- added for rendering (the .blend has no active camera and no usable light): camera, sun
cam_auto = bpy.data.cameras.new('AutoCamera')
cam_auto.lens = 50.0
cam_auto.sensor_width = 36.0
cam_auto.clip_end = 1000.0
ob_auto_camera = bpy.data.objects.new('AutoCamera', cam_auto)
scene.collection.objects.link(ob_auto_camera)
ob_auto_camera.location = (6.83831, -8.23263, 5.75684)
ob_auto_camera.rotation_euler = (1.09748, -7.21219e-08, 0.694738)
scene.camera = ob_auto_camera
light_auto_sun = bpy.data.lights.new('AutoSun', 'SUN')
light_auto_sun.energy = 3.0
light_auto_sun.angle = 0.0523599
ob_auto_sun = bpy.data.objects.new('AutoSun', light_auto_sun)
scene.collection.objects.link(ob_auto_sun)
ob_auto_sun.rotation_euler = (0.872665, 0.174533, 0.523599)
bpy.context.view_layer.update()
